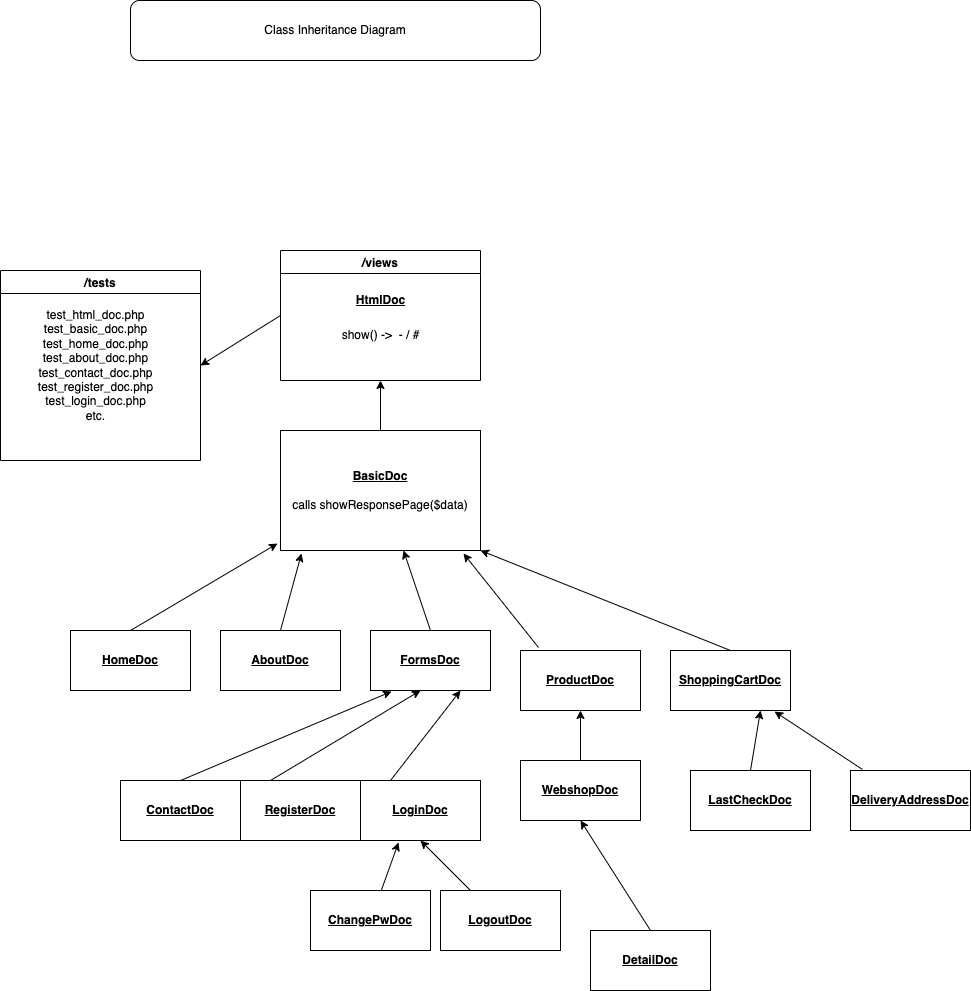

The diagram above was exported from draw.io. Its source (the exported page's mxGraphModel, read from the mxfile embedded in the PNG):
<mxGraphModel dx="1208" dy="807" grid="1" gridSize="10" guides="1" tooltips="1" connect="1" arrows="1" fold="1" page="1" pageScale="1" pageWidth="827" pageHeight="1169" math="0" shadow="0">
  <root>
    <mxCell id="0" />
    <mxCell id="1" parent="0" />
    <mxCell id="2" value="Class Inheritance Diagram" style="rounded=1;whiteSpace=wrap;html=1;" vertex="1" parent="1">
      <mxGeometry x="160" y="40" width="410" height="60" as="geometry" />
    </mxCell>
    <mxCell id="6" value="/views" style="swimlane;" vertex="1" parent="1">
      <mxGeometry x="310" y="290" width="200" height="130" as="geometry" />
    </mxCell>
    <mxCell id="7" value="&lt;b&gt;&lt;u&gt;HtmlDoc&lt;/u&gt;&lt;/b&gt;" style="text;html=1;align=center;verticalAlign=middle;resizable=0;points=[];autosize=1;strokeColor=none;fillColor=none;" vertex="1" parent="6">
      <mxGeometry x="70" y="40" width="60" height="20" as="geometry" />
    </mxCell>
    <mxCell id="8" value="show() -&amp;gt;&amp;nbsp; - / #&lt;br&gt;" style="text;html=1;align=center;verticalAlign=middle;resizable=0;points=[];autosize=1;strokeColor=none;fillColor=none;" vertex="1" parent="6">
      <mxGeometry x="55" y="75" width="90" height="20" as="geometry" />
    </mxCell>
    <mxCell id="9" value="/tests" style="swimlane;" vertex="1" parent="1">
      <mxGeometry x="30" y="310" width="200" height="190" as="geometry" />
    </mxCell>
    <mxCell id="10" value="test_html_doc.php&lt;br&gt;test_basic_doc.php&lt;br&gt;test_home_doc.php&lt;br&gt;test_about_doc.php&lt;br&gt;test_contact_doc.php&lt;br&gt;test_register_doc.php&lt;br&gt;test_login_doc.php&lt;br&gt;etc." style="text;html=1;align=center;verticalAlign=middle;resizable=0;points=[];autosize=1;strokeColor=none;fillColor=none;" vertex="1" parent="9">
      <mxGeometry x="30" y="35" width="130" height="120" as="geometry" />
    </mxCell>
    <mxCell id="11" value="" style="endArrow=classic;html=1;exitX=0;exitY=0.5;exitDx=0;exitDy=0;entryX=1;entryY=0.5;entryDx=0;entryDy=0;" edge="1" parent="1" source="6" target="9">
      <mxGeometry width="50" height="50" relative="1" as="geometry">
        <mxPoint x="390" y="410" as="sourcePoint" />
        <mxPoint x="440" y="360" as="targetPoint" />
      </mxGeometry>
    </mxCell>
    <mxCell id="12" value="&lt;u style=&quot;font-weight: bold&quot;&gt;BasicDoc&lt;br&gt;&lt;/u&gt;&lt;br&gt;&lt;span&gt;calls showResponsePage($data)&lt;/span&gt;" style="rounded=0;whiteSpace=wrap;html=1;" vertex="1" parent="1">
      <mxGeometry x="310" y="470" width="200" height="120" as="geometry" />
    </mxCell>
    <mxCell id="13" value="" style="endArrow=classic;html=1;exitX=0.5;exitY=0;exitDx=0;exitDy=0;entryX=0.5;entryY=1;entryDx=0;entryDy=0;" edge="1" parent="1" source="12" target="6">
      <mxGeometry width="50" height="50" relative="1" as="geometry">
        <mxPoint x="390" y="390" as="sourcePoint" />
        <mxPoint x="440" y="340" as="targetPoint" />
      </mxGeometry>
    </mxCell>
    <mxCell id="14" value="&lt;b&gt;&lt;u&gt;HomeDoc&lt;/u&gt;&lt;/b&gt;" style="rounded=0;whiteSpace=wrap;html=1;" vertex="1" parent="1">
      <mxGeometry x="100" y="670" width="120" height="60" as="geometry" />
    </mxCell>
    <mxCell id="15" value="&lt;b&gt;&lt;u&gt;AboutDoc&lt;/u&gt;&lt;/b&gt;" style="rounded=0;whiteSpace=wrap;html=1;" vertex="1" parent="1">
      <mxGeometry x="250" y="670" width="120" height="60" as="geometry" />
    </mxCell>
    <mxCell id="17" value="" style="endArrow=classic;html=1;exitX=0.5;exitY=0;exitDx=0;exitDy=0;entryX=-0.015;entryY=0.942;entryDx=0;entryDy=0;entryPerimeter=0;" edge="1" parent="1" source="14" target="12">
      <mxGeometry width="50" height="50" relative="1" as="geometry">
        <mxPoint x="390" y="710" as="sourcePoint" />
        <mxPoint x="440" y="660" as="targetPoint" />
      </mxGeometry>
    </mxCell>
    <mxCell id="18" value="" style="endArrow=classic;html=1;exitX=0.5;exitY=0;exitDx=0;exitDy=0;entryX=0.105;entryY=1.025;entryDx=0;entryDy=0;entryPerimeter=0;" edge="1" parent="1" source="15" target="12">
      <mxGeometry width="50" height="50" relative="1" as="geometry">
        <mxPoint x="390" y="710" as="sourcePoint" />
        <mxPoint x="440" y="660" as="targetPoint" />
      </mxGeometry>
    </mxCell>
    <mxCell id="20" value="&lt;b&gt;&lt;u&gt;FormsDoc&lt;/u&gt;&lt;/b&gt;" style="rounded=0;whiteSpace=wrap;html=1;" vertex="1" parent="1">
      <mxGeometry x="400" y="670" width="120" height="60" as="geometry" />
    </mxCell>
    <mxCell id="21" value="&lt;b&gt;&lt;u&gt;ProductDoc&lt;/u&gt;&lt;/b&gt;" style="rounded=0;whiteSpace=wrap;html=1;" vertex="1" parent="1">
      <mxGeometry x="550" y="690" width="120" height="60" as="geometry" />
    </mxCell>
    <mxCell id="22" value="" style="endArrow=classic;html=1;exitX=0.5;exitY=0;exitDx=0;exitDy=0;entryX=0.615;entryY=1;entryDx=0;entryDy=0;entryPerimeter=0;" edge="1" parent="1" source="20" target="12">
      <mxGeometry width="50" height="50" relative="1" as="geometry">
        <mxPoint x="390" y="470" as="sourcePoint" />
        <mxPoint x="440" y="420" as="targetPoint" />
      </mxGeometry>
    </mxCell>
    <mxCell id="23" value="" style="endArrow=classic;html=1;exitX=0.15;exitY=-0.05;exitDx=0;exitDy=0;exitPerimeter=0;entryX=0.915;entryY=1.025;entryDx=0;entryDy=0;entryPerimeter=0;" edge="1" parent="1" source="21" target="12">
      <mxGeometry width="50" height="50" relative="1" as="geometry">
        <mxPoint x="390" y="470" as="sourcePoint" />
        <mxPoint x="440" y="420" as="targetPoint" />
      </mxGeometry>
    </mxCell>
    <mxCell id="24" value="&lt;b&gt;&lt;u&gt;ContactDoc&lt;/u&gt;&lt;/b&gt;" style="rounded=0;whiteSpace=wrap;html=1;" vertex="1" parent="1">
      <mxGeometry x="150" y="820" width="120" height="60" as="geometry" />
    </mxCell>
    <mxCell id="25" value="&lt;b&gt;&lt;u&gt;LoginDoc&lt;/u&gt;&lt;/b&gt;" style="rounded=0;whiteSpace=wrap;html=1;" vertex="1" parent="1">
      <mxGeometry x="390" y="820" width="120" height="60" as="geometry" />
    </mxCell>
    <mxCell id="26" value="&lt;b&gt;&lt;u&gt;RegisterDoc&lt;/u&gt;&lt;/b&gt;" style="rounded=0;whiteSpace=wrap;html=1;" vertex="1" parent="1">
      <mxGeometry x="270" y="820" width="120" height="60" as="geometry" />
    </mxCell>
    <mxCell id="27" value="" style="endArrow=classic;html=1;exitX=0.25;exitY=0;exitDx=0;exitDy=0;" edge="1" parent="1" source="26">
      <mxGeometry width="50" height="50" relative="1" as="geometry">
        <mxPoint x="390" y="690" as="sourcePoint" />
        <mxPoint x="450" y="730" as="targetPoint" />
      </mxGeometry>
    </mxCell>
    <mxCell id="30" value="" style="endArrow=classic;html=1;exitX=0.5;exitY=0;exitDx=0;exitDy=0;entryX=0.175;entryY=1.017;entryDx=0;entryDy=0;entryPerimeter=0;" edge="1" parent="1" source="24" target="20">
      <mxGeometry width="50" height="50" relative="1" as="geometry">
        <mxPoint x="390" y="690" as="sourcePoint" />
        <mxPoint x="440" y="640" as="targetPoint" />
      </mxGeometry>
    </mxCell>
    <mxCell id="32" value="" style="endArrow=classic;html=1;exitX=0.25;exitY=0;exitDx=0;exitDy=0;entryX=0.75;entryY=1;entryDx=0;entryDy=0;" edge="1" parent="1" source="25" target="20">
      <mxGeometry width="50" height="50" relative="1" as="geometry">
        <mxPoint x="460" y="790" as="sourcePoint" />
        <mxPoint x="460" y="740" as="targetPoint" />
      </mxGeometry>
    </mxCell>
    <mxCell id="33" value="&lt;b&gt;&lt;u&gt;WebshopDoc&lt;/u&gt;&lt;/b&gt;" style="rounded=0;whiteSpace=wrap;html=1;" vertex="1" parent="1">
      <mxGeometry x="550" y="800" width="120" height="60" as="geometry" />
    </mxCell>
    <mxCell id="34" value="" style="endArrow=classic;html=1;entryX=0.5;entryY=1;entryDx=0;entryDy=0;exitX=0.5;exitY=0;exitDx=0;exitDy=0;" edge="1" parent="1" source="33" target="21">
      <mxGeometry width="50" height="50" relative="1" as="geometry">
        <mxPoint x="340" y="630" as="sourcePoint" />
        <mxPoint x="390" y="580" as="targetPoint" />
      </mxGeometry>
    </mxCell>
    <mxCell id="35" value="&lt;b&gt;&lt;u&gt;DetailDoc&lt;/u&gt;&lt;/b&gt;" style="rounded=0;whiteSpace=wrap;html=1;" vertex="1" parent="1">
      <mxGeometry x="620" y="970" width="120" height="60" as="geometry" />
    </mxCell>
    <mxCell id="36" value="" style="endArrow=classic;html=1;entryX=0.5;entryY=1;entryDx=0;entryDy=0;exitX=0.5;exitY=0;exitDx=0;exitDy=0;" edge="1" parent="1" source="35" target="33">
      <mxGeometry width="50" height="50" relative="1" as="geometry">
        <mxPoint x="840" y="630" as="sourcePoint" />
        <mxPoint x="890" y="590" as="targetPoint" />
      </mxGeometry>
    </mxCell>
    <mxCell id="37" value="&lt;b&gt;&lt;u&gt;ShoppingCartDoc&lt;/u&gt;&lt;/b&gt;" style="rounded=0;whiteSpace=wrap;html=1;" vertex="1" parent="1">
      <mxGeometry x="700" y="690" width="120" height="60" as="geometry" />
    </mxCell>
    <mxCell id="38" value="" style="endArrow=classic;html=1;entryX=1;entryY=1;entryDx=0;entryDy=0;exitX=0.5;exitY=0;exitDx=0;exitDy=0;" edge="1" parent="1" source="37" target="12">
      <mxGeometry width="50" height="50" relative="1" as="geometry">
        <mxPoint x="1010" y="670" as="sourcePoint" />
        <mxPoint x="1060" y="620" as="targetPoint" />
      </mxGeometry>
    </mxCell>
    <mxCell id="39" value="&lt;b&gt;&lt;u&gt;ChangePwDoc&lt;/u&gt;&lt;/b&gt;" style="rounded=0;whiteSpace=wrap;html=1;" vertex="1" parent="1">
      <mxGeometry x="340" y="930" width="120" height="60" as="geometry" />
    </mxCell>
    <mxCell id="41" style="edgeStyle=none;html=1;entryX=0.5;entryY=1;entryDx=0;entryDy=0;" edge="1" parent="1" source="40" target="25">
      <mxGeometry relative="1" as="geometry" />
    </mxCell>
    <mxCell id="40" value="&lt;b&gt;&lt;u&gt;LogoutDoc&lt;/u&gt;&lt;/b&gt;" style="rounded=0;whiteSpace=wrap;html=1;" vertex="1" parent="1">
      <mxGeometry x="470" y="930" width="120" height="60" as="geometry" />
    </mxCell>
    <mxCell id="42" style="edgeStyle=none;html=1;entryX=0.317;entryY=1.033;entryDx=0;entryDy=0;entryPerimeter=0;" edge="1" parent="1" source="39" target="25">
      <mxGeometry relative="1" as="geometry">
        <mxPoint x="474.6875" y="940" as="sourcePoint" />
        <mxPoint x="460" y="890" as="targetPoint" />
      </mxGeometry>
    </mxCell>
    <mxCell id="43" value="&lt;b&gt;&lt;u&gt;LastCheckDoc&lt;/u&gt;&lt;/b&gt;" style="rounded=0;whiteSpace=wrap;html=1;" vertex="1" parent="1">
      <mxGeometry x="720" y="810" width="120" height="60" as="geometry" />
    </mxCell>
    <mxCell id="44" value="&lt;b&gt;&lt;u&gt;DeliveryAddressDoc&lt;/u&gt;&lt;/b&gt;" style="rounded=0;whiteSpace=wrap;html=1;" vertex="1" parent="1">
      <mxGeometry x="880" y="810" width="120" height="60" as="geometry" />
    </mxCell>
    <mxCell id="45" value="" style="endArrow=classic;html=1;exitX=0.5;exitY=0;exitDx=0;exitDy=0;entryX=0.75;entryY=1;entryDx=0;entryDy=0;" edge="1" parent="1" source="43" target="37">
      <mxGeometry width="50" height="50" relative="1" as="geometry">
        <mxPoint x="720" y="660" as="sourcePoint" />
        <mxPoint x="770" y="610" as="targetPoint" />
      </mxGeometry>
    </mxCell>
    <mxCell id="46" value="" style="endArrow=classic;html=1;entryX=0.867;entryY=1.017;entryDx=0;entryDy=0;entryPerimeter=0;exitX=0.1;exitY=-0.017;exitDx=0;exitDy=0;exitPerimeter=0;" edge="1" parent="1" source="44" target="37">
      <mxGeometry width="50" height="50" relative="1" as="geometry">
        <mxPoint x="500" y="620" as="sourcePoint" />
        <mxPoint x="550" y="570" as="targetPoint" />
      </mxGeometry>
    </mxCell>
  </root>
</mxGraphModel>